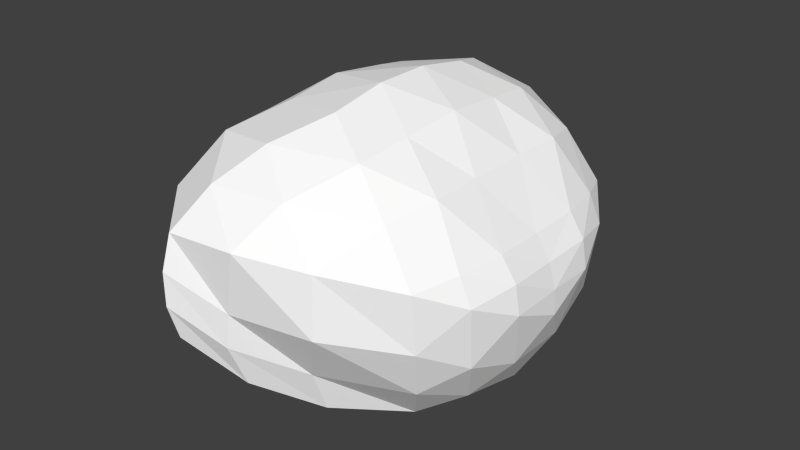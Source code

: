 # Source: mother2.blend  (saved by Blender 2.70.5; exported with 4.5.12 LTS)
import bpy
from mathutils import Matrix  # noqa: F401  (used for matrix-valued properties, if any)

bpy.ops.wm.read_factory_settings(use_empty=True)
scene = bpy.context.scene
scene.name = 'Scene'

# ---- collections
col_collection_1 = bpy.data.collections.new('Collection 1'); scene.collection.children.link(col_collection_1)

# ---- materials (node trees are filled in below, after node groups)
mat_colobotmesh_mat_1 = bpy.data.materials.new('ColobotMesh_mat_1')
mat_colobotmesh_mat_1.alpha_threshold = 0.0
mat_colobotmesh_mat_1.use_transparent_shadow = False
mat_colobotmesh_mat_1.diffuse_color = (1.0, 1.0, 1.0, 1.0)
mat_colobotmesh_mat_1.specular_color = (0.0, 0.0, 0.0)
mat_colobotmesh_mat_1.roughness = 0.5

# ---- material node trees

# ---- world
world_world = bpy.data.worlds.new('World'); scene.world = world_world
world_world.color = (0.05088, 0.05088, 0.05088)
world_world.use_sun_shadow = False
world_world.sun_shadow_jitter_overblur = 0.0
world_world.cycles.sampling_method = 'MANUAL'
world_world.cycles.sample_map_resolution = 256

# ---- meshes
me_colobotmesh = bpy.data.meshes.new('ColobotMesh_')
me_colobotmesh.from_pydata([(6.303, -5.734, -2.913), (6.303, -5.734, 3.396), (0.8455, -5.484, 0.2418), (3.101, 3.958, 3.396), (3.101, 3.958, -2.913), (-3.351, 0.5061, 0.2418), (7.697, 0.1016, 5.346), (0.6442, 0.9259, 8.204), (9.406, -2.282, 0.2418), (7.697, 0.1016, -4.862), (0.6442, 0.9259, -7.72), (8.559, 0.3599, 0.2418), (0.6442, -2.799, -7.72), (0.6442, -2.799, 8.204), (5.44, 0.6881, 7.029), (3.089, 0.9628, 7.982), (0.3272, 3.462, 2.483), (-1.824, 2.311, 1.432), (0.479, -5.119, 3.497), (0.4119, -4.224, 6.151), (2.172, 3.33, -4.952), (1.353, 2.319, -6.555), (8.747, -0.666, 3.857), (9.316, -1.461, 2.156), (7.755, -4.916, 2.492), (8.789, -3.766, 1.441), (2.172, 3.33, 5.436), (1.353, 2.319, 7.038), (5.44, 0.6881, -6.545), (3.089, 0.9629, -7.498), (4.963, 3.118, 4.426), (6.495, 1.833, 5.075), (0.5484, -0.3275, -8.043), (0.5484, -1.569, -8.043), (4.408, -3.651, -5.68), (2.521, -1.431, -7.283), (4.963, 3.118, -3.942), (6.495, 1.833, -4.592), (7.239, -4.006, 4.503), (7.704, -2.06, 5.153), (8.296, 0.3219, 3.855), (8.584, 0.4079, 2.154), (9.361, -1.375, 0.2417), (9.079, -0.4944, 0.2417), (7.239, -4.006, -4.019), (7.704, -2.06, -4.669), (0.3272, 3.462, -2.0), (-1.824, 2.312, -0.9481), (0.4789, -5.119, -3.013), (0.4119, -4.224, -5.667), (-2.663, 1.029, -3.038), (-1.331, 1.169, -5.692), (4.517, -6.271, 2.537), (2.698, -6.188, 1.485), (-1.363, -3.674, 0.2418), (-2.762, -1.677, 0.2418), (-2.663, 1.029, 3.521), (-1.331, 1.169, 6.175), (3.121, 4.335, 1.293), (3.121, 4.335, -0.8097), (8.296, 0.3219, -3.372), (8.584, 0.4079, -1.671), (7.755, -4.916, -2.009), (8.789, -3.766, -0.9574), (4.419, -5.226, 5.574), (2.532, -4.248, 7.177), (0.5484, -0.3275, 8.526), (0.5484, -1.569, 8.526), (4.517, -6.271, -2.053), (2.698, -6.188, -1.002), (-2.768, -0.8604, 3.66), (-1.437, -1.962, 6.314), (9.316, -1.461, -1.672), (8.747, -0.666, -3.373), (-2.768, -0.8604, -3.176), (-1.437, -1.962, -5.831), (6.564, -6.255, -0.8097), (6.564, -6.255, 1.293), (4.419, -5.226, -5.091), (2.532, -4.248, -6.693), (5.177, 3.384, -1.985), (6.996, 2.185, -0.9338), (5.177, 3.384, 2.469), (6.996, 2.185, 1.417), (4.408, -3.651, 6.163), (2.521, -1.431, 7.766), (4.568, -6.679, 0.2418), (0.2212, 3.721, 0.2417), (3.911, 2.308, 6.586), (8.551, -3.015, 3.476), (8.551, -3.015, -2.993), (3.911, 2.308, -6.103), (-0.5586, 2.817, 4.648), (5.477, -1.483, 7.166), (8.034, -5.199, 0.2417), (5.477, -1.483, -6.683), (-0.5586, 2.817, -4.165), (7.045, 2.165, 3.341), (9.139, -0.4365, 2.15), (9.139, -0.4365, -1.666), (7.045, 2.165, -2.858), (5.261, 3.613, 0.2417), (-1.574, -0.3747, -5.982), (-1.691, -3.221, -3.351), (-1.574, -0.3747, 6.466), (-1.691, -3.221, 3.835), (2.367, -2.701, -7.295), (2.367, -2.701, 7.778), (2.442, -5.542, 4.79), (2.347, -5.661, -4.164)], [], [(0, 76, 68), (3, 58, 16), (6, 31, 14), (8, 23, 25), (9, 73, 45), (4, 36, 20), (5, 56, 17), (7, 85, 15), (1, 77, 24), (0, 34, 44), (10, 51, 21), (3, 30, 82), (6, 22, 40), (8, 72, 42), (9, 37, 60), (4, 59, 80), (10, 32, 51), (2, 54, 48), (13, 67, 71), (5, 55, 70), (0, 78, 34), (13, 65, 67), (2, 53, 18), (12, 79, 49), (69, 53, 2), (68, 86, 69), (69, 86, 53), (86, 52, 53), (68, 76, 86), (76, 77, 86), (86, 77, 52), (77, 1, 52), (17, 47, 5), (16, 87, 17), (17, 87, 47), (87, 46, 47), (16, 58, 87), (58, 59, 87), (87, 59, 46), (59, 4, 46), (15, 27, 7), (14, 88, 15), (15, 88, 27), (88, 26, 27), (14, 31, 88), (31, 30, 88), (88, 30, 26), (30, 3, 26), (24, 38, 1), (25, 89, 24), (24, 89, 38), (89, 39, 38), (25, 23, 89), (23, 22, 89), (89, 22, 39), (22, 6, 39), (44, 62, 0), (45, 90, 44), (44, 90, 62), (90, 63, 62), (45, 73, 90), (73, 72, 90), (90, 72, 63), (72, 8, 63), (21, 29, 10), (20, 91, 21), (21, 91, 29), (91, 28, 29), (20, 36, 91), (36, 37, 91), (91, 37, 28), (37, 9, 28), (16, 26, 3), (17, 92, 16), (16, 92, 26), (92, 27, 26), (17, 56, 92), (56, 57, 92), (92, 57, 27), (57, 7, 27), (14, 39, 6), (15, 93, 14), (14, 93, 39), (93, 38, 39), (15, 85, 93), (85, 84, 93), (93, 84, 38), (84, 1, 38), (25, 63, 8), (24, 94, 25), (25, 94, 63), (94, 62, 63), (24, 77, 94), (77, 76, 94), (94, 76, 62), (76, 0, 62), (45, 28, 9), (44, 95, 45), (45, 95, 28), (95, 29, 28), (44, 34, 95), (34, 35, 95), (95, 35, 29), (35, 10, 29), (20, 46, 4), (21, 96, 20), (20, 96, 46), (96, 47, 46), (21, 51, 96), (51, 50, 96), (96, 50, 47), (50, 5, 47), (83, 41, 11), (82, 97, 83), (83, 97, 41), (97, 40, 41), (82, 30, 97), (30, 31, 97), (97, 31, 40), (31, 6, 40), (41, 43, 11), (40, 98, 41), (41, 98, 43), (98, 42, 43), (40, 22, 98), (22, 23, 98), (98, 23, 42), (23, 8, 42), (43, 61, 11), (42, 99, 43), (43, 99, 61), (99, 60, 61), (42, 72, 99), (72, 73, 99), (99, 73, 60), (73, 9, 60), (61, 81, 11), (60, 100, 61), (61, 100, 81), (100, 80, 81), (60, 37, 100), (37, 36, 100), (100, 36, 80), (36, 4, 80), (81, 83, 11), (80, 101, 81), (81, 101, 83), (101, 82, 83), (80, 59, 101), (59, 58, 101), (101, 58, 82), (58, 3, 82), (50, 74, 5), (51, 102, 50), (50, 102, 74), (102, 75, 74), (51, 32, 102), (32, 33, 102), (102, 33, 75), (33, 12, 75), (49, 75, 12), (48, 103, 49), (49, 103, 75), (103, 74, 75), (48, 54, 103), (54, 55, 103), (103, 55, 74), (55, 5, 74), (70, 56, 5), (71, 104, 70), (70, 104, 56), (104, 57, 56), (71, 67, 104), (67, 66, 104), (104, 66, 57), (66, 7, 57), (71, 19, 13), (70, 105, 71), (71, 105, 19), (105, 18, 19), (70, 55, 105), (55, 54, 105), (105, 54, 18), (54, 2, 18), (35, 32, 10), (34, 106, 35), (35, 106, 32), (106, 33, 32), (34, 78, 106), (78, 79, 106), (106, 79, 33), (79, 12, 33), (66, 85, 7), (67, 107, 66), (66, 107, 85), (107, 84, 85), (67, 65, 107), (65, 64, 107), (107, 64, 84), (64, 1, 84), (19, 65, 13), (18, 108, 19), (19, 108, 65), (108, 64, 65), (18, 53, 108), (53, 52, 108), (108, 52, 64), (52, 1, 64), (48, 69, 2), (49, 109, 48), (48, 109, 69), (109, 68, 69), (49, 79, 109), (79, 78, 109), (109, 78, 68), (78, 0, 68)])
_uv = me_colobotmesh.uv_layers.new(name='UV_1')
_uv.uv.foreach_set('vector', [0.1882, 0.252, 0.1882, 0.252, 0.1531, 0.2541, 0.1264, 0.498, 0.1264, 0.498, 0.08494, 0.4688, 0.2151, 0.4001, 0.1855, 0.4328, 0.1697, 0.4071, 0.248, 0.3396, 0.2371, 0.3598, 0.2281, 0.3104, 0.2151, 0.4001, 0.2261, 0.38, 0.2061, 0.3507, 0.1264, 0.498, 0.156, 0.4654, 0.1106, 0.4724, 0.001953, 0.4104, 0.02765, 0.4139, 0.04344, 0.4396, 0.07903, 0.4211, 0.1154, 0.3647, 0.1244, 0.4141, 0.1882, 0.252, 0.1882, 0.252, 0.2081, 0.2812, 0.1882, 0.252, 0.1518, 0.3083, 0.1972, 0.3013, 0.07903, 0.4211, 0.05334, 0.4175, 0.09483, 0.4467, 0.1264, 0.498, 0.156, 0.4654, 0.1615, 0.4676, 0.2151, 0.4001, 0.2261, 0.38, 0.2206, 0.4023, 0.248, 0.3396, 0.2371, 0.3598, 0.2426, 0.362, 0.2151, 0.4001, 0.1855, 0.4328, 0.2206, 0.4023, 0.1264, 0.498, 0.1264, 0.498, 0.1615, 0.4676, 0.07903, 0.4211, 0.07903, 0.3895, 0.05334, 0.4175, 0.08291, 0.2583, 0.05593, 0.309, 0.08162, 0.281, 0.07903, 0.3265, 0.07903, 0.358, 0.05334, 0.3544, 0.001953, 0.4104, 0.02894, 0.3597, 0.02765, 0.3824, 0.1882, 0.252, 0.1518, 0.2768, 0.1518, 0.3083, 0.07903, 0.3265, 0.1154, 0.3016, 0.07903, 0.358, 0.08291, 0.2583, 0.118, 0.2562, 0.08162, 0.281, 0.07903, 0.3265, 0.1154, 0.3016, 0.08032, 0.3038, 0.118, 0.2562, 0.118, 0.2562, 0.08291, 0.2583, 0.1531, 0.2541, 0.1531, 0.2541, 0.118, 0.2562, 0.118, 0.2562, 0.1531, 0.2541, 0.118, 0.2562, 0.1531, 0.2541, 0.1531, 0.2541, 0.118, 0.2562, 0.1531, 0.2541, 0.1882, 0.252, 0.1531, 0.2541, 0.1882, 0.252, 0.1882, 0.252, 0.1531, 0.2541, 0.1531, 0.2541, 0.1882, 0.252, 0.1531, 0.2541, 0.1882, 0.252, 0.1882, 0.252, 0.1531, 0.2541, 0.04344, 0.4396, 0.04344, 0.4396, 0.001953, 0.4104, 0.08494, 0.4688, 0.08494, 0.4688, 0.04344, 0.4396, 0.04344, 0.4396, 0.08494, 0.4688, 0.04344, 0.4396, 0.08494, 0.4688, 0.08494, 0.4688, 0.04344, 0.4396, 0.08494, 0.4688, 0.1264, 0.498, 0.08494, 0.4688, 0.1264, 0.498, 0.1264, 0.498, 0.08494, 0.4688, 0.08494, 0.4688, 0.1264, 0.498, 0.08494, 0.4688, 0.1264, 0.498, 0.1264, 0.498, 0.08494, 0.4688, 0.1244, 0.4141, 0.09483, 0.4467, 0.07903, 0.4211, 0.1697, 0.4071, 0.1402, 0.4397, 0.1244, 0.4141, 0.1244, 0.4141, 0.1402, 0.4397, 0.09483, 0.4467, 0.1402, 0.4397, 0.1106, 0.4724, 0.09483, 0.4467, 0.1697, 0.4071, 0.1855, 0.4328, 0.1402, 0.4397, 0.1855, 0.4328, 0.156, 0.4654, 0.1402, 0.4397, 0.1402, 0.4397, 0.156, 0.4654, 0.1106, 0.4724, 0.156, 0.4654, 0.1264, 0.498, 0.1106, 0.4724, 0.2081, 0.2812, 0.1972, 0.3013, 0.1882, 0.252, 0.2281, 0.3104, 0.2171, 0.3306, 0.2081, 0.2812, 0.2081, 0.2812, 0.2171, 0.3306, 0.1972, 0.3013, 0.2171, 0.3306, 0.2061, 0.3507, 0.1972, 0.3013, 0.2281, 0.3104, 0.2371, 0.3598, 0.2171, 0.3306, 0.2371, 0.3598, 0.2261, 0.38, 0.2171, 0.3306, 0.2171, 0.3306, 0.2261, 0.38, 0.2061, 0.3507, 0.2261, 0.38, 0.2151, 0.4001, 0.2061, 0.3507, 0.1972, 0.3013, 0.2081, 0.2812, 0.1882, 0.252, 0.2061, 0.3507, 0.2171, 0.3306, 0.1972, 0.3013, 0.1972, 0.3013, 0.2171, 0.3306, 0.2081, 0.2812, 0.2171, 0.3306, 0.2281, 0.3104, 0.2081, 0.2812, 0.2061, 0.3507, 0.2261, 0.38, 0.2171, 0.3306, 0.2261, 0.38, 0.2371, 0.3598, 0.2171, 0.3306, 0.2171, 0.3306, 0.2371, 0.3598, 0.2281, 0.3104, 0.2371, 0.3598, 0.248, 0.3396, 0.2281, 0.3104, 0.09483, 0.4467, 0.1244, 0.4141, 0.07903, 0.4211, 0.1106, 0.4724, 0.1402, 0.4397, 0.09483, 0.4467, 0.09483, 0.4467, 0.1402, 0.4397, 0.1244, 0.4141, 0.1402, 0.4397, 0.1697, 0.4071, 0.1244, 0.4141, 0.1106, 0.4724, 0.156, 0.4654, 0.1402, 0.4397, 0.156, 0.4654, 0.1855, 0.4328, 0.1402, 0.4397, 0.1402, 0.4397, 0.1855, 0.4328, 0.1697, 0.4071, 0.1855, 0.4328, 0.2151, 0.4001, 0.1697, 0.4071, 0.08494, 0.4688, 0.1106, 0.4724, 0.1264, 0.498, 0.04344, 0.4396, 0.06914, 0.4432, 0.08494, 0.4688, 0.08494, 0.4688, 0.06914, 0.4432, 0.1106, 0.4724, 0.06914, 0.4432, 0.09483, 0.4467, 0.1106, 0.4724, 0.04344, 0.4396, 0.02765, 0.4139, 0.06914, 0.4432, 0.02765, 0.4139, 0.05334, 0.4175, 0.06914, 0.4432, 0.06914, 0.4432, 0.05334, 0.4175, 0.09483, 0.4467, 0.05334, 0.4175, 0.07903, 0.4211, 0.09483, 0.4467, 0.1697, 0.4071, 0.2061, 0.3507, 0.2151, 0.4001, 0.1244, 0.4141, 0.1608, 0.3577, 0.1697, 0.4071, 0.1697, 0.4071, 0.1608, 0.3577, 0.2061, 0.3507, 0.1608, 0.3577, 0.1972, 0.3013, 0.2061, 0.3507, 0.1244, 0.4141, 0.1154, 0.3647, 0.1608, 0.3577, 0.1154, 0.3647, 0.1518, 0.3083, 0.1608, 0.3577, 0.1608, 0.3577, 0.1518, 0.3083, 0.1972, 0.3013, 0.1518, 0.3083, 0.1882, 0.252, 0.1972, 0.3013, 0.2281, 0.3104, 0.2281, 0.3104, 0.248, 0.3396, 0.2081, 0.2812, 0.2081, 0.2812, 0.2281, 0.3104, 0.2281, 0.3104, 0.2081, 0.2812, 0.2281, 0.3104, 0.2081, 0.2812, 0.2081, 0.2812, 0.2281, 0.3104, 0.2081, 0.2812, 0.1882, 0.252, 0.2081, 0.2812, 0.1882, 0.252, 0.1882, 0.252, 0.2081, 0.2812, 0.2081, 0.2812, 0.1882, 0.252, 0.2081, 0.2812, 0.1882, 0.252, 0.1882, 0.252, 0.2081, 0.2812, 0.2061, 0.3507, 0.1697, 0.4071, 0.2151, 0.4001, 0.1972, 0.3013, 0.1608, 0.3577, 0.2061, 0.3507, 0.2061, 0.3507, 0.1608, 0.3577, 0.1697, 0.4071, 0.1608, 0.3577, 0.1244, 0.4141, 0.1697, 0.4071, 0.1972, 0.3013, 0.1518, 0.3083, 0.1608, 0.3577, 0.1518, 0.3083, 0.1154, 0.3647, 0.1608, 0.3577, 0.1608, 0.3577, 0.1154, 0.3647, 0.1244, 0.4141, 0.1154, 0.3647, 0.07903, 0.4211, 0.1244, 0.4141, 0.1106, 0.4724, 0.08494, 0.4688, 0.1264, 0.498, 0.09483, 0.4467, 0.06914, 0.4432, 0.1106, 0.4724, 0.1106, 0.4724, 0.06914, 0.4432, 0.08494, 0.4688, 0.06914, 0.4432, 0.04344, 0.4396, 0.08494, 0.4688, 0.09483, 0.4467, 0.05334, 0.4175, 0.06914, 0.4432, 0.05334, 0.4175, 0.02765, 0.4139, 0.06914, 0.4432, 0.06914, 0.4432, 0.02765, 0.4139, 0.04344, 0.4396, 0.02765, 0.4139, 0.001953, 0.4104, 0.04344, 0.4396, 0.1966, 0.4371, 0.2262, 0.4045, 0.2317, 0.4067, 0.1615, 0.4676, 0.1911, 0.435, 0.1966, 0.4371, 0.1966, 0.4371, 0.1911, 0.435, 0.2262, 0.4045, 0.1911, 0.435, 0.2206, 0.4023, 0.2262, 0.4045, 0.1615, 0.4676, 0.156, 0.4654, 0.1911, 0.435, 0.156, 0.4654, 0.1855, 0.4328, 0.1911, 0.435, 0.1911, 0.435, 0.1855, 0.4328, 0.2206, 0.4023, 0.1855, 0.4328, 0.2151, 0.4001, 0.2206, 0.4023, 0.2262, 0.4045, 0.2372, 0.3843, 0.2317, 0.4067, 0.2206, 0.4023, 0.2316, 0.3821, 0.2262, 0.4045, 0.2262, 0.4045, 0.2316, 0.3821, 0.2372, 0.3843, 0.2316, 0.3821, 0.2426, 0.362, 0.2372, 0.3843, 0.2206, 0.4023, 0.2261, 0.38, 0.2316, 0.3821, 0.2261, 0.38, 0.2371, 0.3598, 0.2316, 0.3821, 0.2316, 0.3821, 0.2371, 0.3598, 0.2426, 0.362, 0.2371, 0.3598, 0.248, 0.3396, 0.2426, 0.362, 0.2372, 0.3843, 0.2262, 0.4045, 0.2317, 0.4067, 0.2426, 0.362, 0.2316, 0.3821, 0.2372, 0.3843, 0.2372, 0.3843, 0.2316, 0.3821, 0.2262, 0.4045, 0.2316, 0.3821, 0.2206, 0.4023, 0.2262, 0.4045, 0.2426, 0.362, 0.2371, 0.3598, 0.2316, 0.3821, 0.2371, 0.3598, 0.2261, 0.38, 0.2316, 0.3821, 0.2316, 0.3821, 0.2261, 0.38, 0.2206, 0.4023, 0.2261, 0.38, 0.2151, 0.4001, 0.2206, 0.4023, 0.2262, 0.4045, 0.1966, 0.4371, 0.2317, 0.4067, 0.2206, 0.4023, 0.1911, 0.435, 0.2262, 0.4045, 0.2262, 0.4045, 0.1911, 0.435, 0.1966, 0.4371, 0.1911, 0.435, 0.1615, 0.4676, 0.1966, 0.4371, 0.2206, 0.4023, 0.1855, 0.4328, 0.1911, 0.435, 0.1855, 0.4328, 0.156, 0.4654, 0.1911, 0.435, 0.1911, 0.435, 0.156, 0.4654, 0.1615, 0.4676, 0.156, 0.4654, 0.1264, 0.498, 0.1615, 0.4676, 0.1966, 0.4371, 0.1966, 0.4371, 0.2317, 0.4067, 0.1615, 0.4676, 0.1615, 0.4676, 0.1966, 0.4371, 0.1966, 0.4371, 0.1615, 0.4676, 0.1966, 0.4371, 0.1615, 0.4676, 0.1615, 0.4676, 0.1966, 0.4371, 0.1615, 0.4676, 0.1264, 0.498, 0.1615, 0.4676, 0.1264, 0.498, 0.1264, 0.498, 0.1615, 0.4676, 0.1615, 0.4676, 0.1264, 0.498, 0.1615, 0.4676, 0.1264, 0.498, 0.1264, 0.498, 0.1615, 0.4676, 0.02765, 0.4139, 0.02765, 0.3824, 0.001953, 0.4104, 0.05334, 0.4175, 0.05334, 0.386, 0.02765, 0.4139, 0.02765, 0.4139, 0.05334, 0.386, 0.02765, 0.3824, 0.05334, 0.386, 0.05334, 0.3544, 0.02765, 0.3824, 0.05334, 0.4175, 0.07903, 0.3895, 0.05334, 0.386, 0.07903, 0.3895, 0.07903, 0.358, 0.05334, 0.386, 0.05334, 0.386, 0.07903, 0.358, 0.05334, 0.3544, 0.07903, 0.358, 0.07903, 0.3265, 0.05334, 0.3544, 0.08032, 0.3038, 0.05334, 0.3544, 0.07903, 0.3265, 0.08162, 0.281, 0.05463, 0.3317, 0.08032, 0.3038, 0.08032, 0.3038, 0.05463, 0.3317, 0.05334, 0.3544, 0.05463, 0.3317, 0.02765, 0.3824, 0.05334, 0.3544, 0.08162, 0.281, 0.05593, 0.309, 0.05463, 0.3317, 0.05593, 0.309, 0.02894, 0.3597, 0.05463, 0.3317, 0.05463, 0.3317, 0.02894, 0.3597, 0.02765, 0.3824, 0.02894, 0.3597, 0.001953, 0.4104, 0.02765, 0.3824, 0.02765, 0.3824, 0.02765, 0.4139, 0.001953, 0.4104, 0.05334, 0.3544, 0.05334, 0.386, 0.02765, 0.3824, 0.02765, 0.3824, 0.05334, 0.386, 0.02765, 0.4139, 0.05334, 0.386, 0.05334, 0.4175, 0.02765, 0.4139, 0.05334, 0.3544, 0.07903, 0.358, 0.05334, 0.386, 0.07903, 0.358, 0.07903, 0.3895, 0.05334, 0.386, 0.05334, 0.386, 0.07903, 0.3895, 0.05334, 0.4175, 0.07903, 0.3895, 0.07903, 0.4211, 0.05334, 0.4175, 0.05334, 0.3544, 0.08032, 0.3038, 0.07903, 0.3265, 0.02765, 0.3824, 0.05463, 0.3317, 0.05334, 0.3544, 0.05334, 0.3544, 0.05463, 0.3317, 0.08032, 0.3038, 0.05463, 0.3317, 0.08162, 0.281, 0.08032, 0.3038, 0.02765, 0.3824, 0.02894, 0.3597, 0.05463, 0.3317, 0.02894, 0.3597, 0.05593, 0.309, 0.05463, 0.3317, 0.05463, 0.3317, 0.05593, 0.309, 0.08162, 0.281, 0.05593, 0.309, 0.08291, 0.2583, 0.08162, 0.281, 0.1154, 0.3647, 0.07903, 0.3895, 0.07903, 0.4211, 0.1518, 0.3083, 0.1154, 0.3332, 0.1154, 0.3647, 0.1154, 0.3647, 0.1154, 0.3332, 0.07903, 0.3895, 0.1154, 0.3332, 0.07903, 0.358, 0.07903, 0.3895, 0.1518, 0.3083, 0.1518, 0.2768, 0.1154, 0.3332, 0.1518, 0.2768, 0.1154, 0.3016, 0.1154, 0.3332, 0.1154, 0.3332, 0.1154, 0.3016, 0.07903, 0.358, 0.1154, 0.3016, 0.07903, 0.3265, 0.07903, 0.358, 0.07903, 0.3895, 0.1154, 0.3647, 0.07903, 0.4211, 0.07903, 0.358, 0.1154, 0.3332, 0.07903, 0.3895, 0.07903, 0.3895, 0.1154, 0.3332, 0.1154, 0.3647, 0.1154, 0.3332, 0.1518, 0.3083, 0.1154, 0.3647, 0.07903, 0.358, 0.1154, 0.3016, 0.1154, 0.3332, 0.1154, 0.3016, 0.1518, 0.2768, 0.1154, 0.3332, 0.1154, 0.3332, 0.1518, 0.2768, 0.1518, 0.3083, 0.1518, 0.2768, 0.1882, 0.252, 0.1518, 0.3083, 0.08032, 0.3038, 0.1154, 0.3016, 0.07903, 0.3265, 0.08162, 0.281, 0.1167, 0.2789, 0.08032, 0.3038, 0.08032, 0.3038, 0.1167, 0.2789, 0.1154, 0.3016, 0.1167, 0.2789, 0.1518, 0.2768, 0.1154, 0.3016, 0.08162, 0.281, 0.118, 0.2562, 0.1167, 0.2789, 0.118, 0.2562, 0.1531, 0.2541, 0.1167, 0.2789, 0.1167, 0.2789, 0.1531, 0.2541, 0.1518, 0.2768, 0.1531, 0.2541, 0.1882, 0.252, 0.1518, 0.2768, 0.08162, 0.281, 0.118, 0.2562, 0.08291, 0.2583, 0.08032, 0.3038, 0.1167, 0.2789, 0.08162, 0.281, 0.08162, 0.281, 0.1167, 0.2789, 0.118, 0.2562, 0.1167, 0.2789, 0.1531, 0.2541, 0.118, 0.2562, 0.08032, 0.3038, 0.1154, 0.3016, 0.1167, 0.2789, 0.1154, 0.3016, 0.1518, 0.2768, 0.1167, 0.2789, 0.1167, 0.2789, 0.1518, 0.2768, 0.1531, 0.2541, 0.1518, 0.2768, 0.1882, 0.252, 0.1531, 0.2541])
me_colobotmesh.materials.append(mat_colobotmesh_mat_1)
me_colobotmesh.use_remesh_preserve_volume = False
me_colobotmesh.use_remesh_preserve_attributes = False
me_colobotmesh.use_mirror_vertex_groups = False
me_colobotmesh.update()

# ---- objects
ob_colobotmesh_1 = bpy.data.objects.new('ColobotMesh_1', me_colobotmesh)

# ---- transforms, parenting, visibility, modifiers, constraints
ob_colobotmesh_1.location = (0.0, 0.0, 0.0)
ob_colobotmesh_1.rotation_euler = (1.571, 0.0, 0.0)
ob_colobotmesh_1.lineart.crease_threshold = 0.0

# ---- collection membership
col_collection_1.objects.link(ob_colobotmesh_1)

# ---- scene / render settings (as saved in the file)
scene.frame_start = 1; scene.frame_end = 250; scene.frame_set(1)
scene.render.engine = 'BLENDER_EEVEE_NEXT'
scene.render.resolution_percentage = 50
scene.render.dither_intensity = 0.0
scene.cycles.use_denoising = False
scene.cycles.samples = 10
scene.cycles.sampling_pattern = 'TABULATED_SOBOL'
scene.cycles.light_sampling_threshold = 0.0
scene.cycles.use_adaptive_sampling = False
scene.cycles.use_light_tree = False
scene.cycles.blur_glossy = 0.0
scene.cycles.volume_bounces = 1
scene.cycles.pixel_filter_type = 'GAUSSIAN'
scene.cycles.sample_clamp_indirect = 0.0
scene.view_settings.view_transform = 'Standard'
bpy.context.view_layer.update()

# ---- added for rendering (the .blend has no active camera and no usable light): camera, sun
cam_auto = bpy.data.cameras.new('AutoCamera')
cam_auto.lens = 50.0
cam_auto.sensor_width = 36.0
cam_auto.clip_end = 1000.0
ob_auto_camera = bpy.data.objects.new('AutoCamera', cam_auto)
scene.collection.objects.link(ob_auto_camera)
ob_auto_camera.location = (24.8937, -26.4816, 16.321)
ob_auto_camera.rotation_euler = (1.09748, -7.21219e-08, 0.694738)
scene.camera = ob_auto_camera
light_auto_sun = bpy.data.lights.new('AutoSun', 'SUN')
light_auto_sun.energy = 3.0
light_auto_sun.angle = 0.0523599
ob_auto_sun = bpy.data.objects.new('AutoSun', light_auto_sun)
scene.collection.objects.link(ob_auto_sun)
ob_auto_sun.rotation_euler = (0.872665, 0.174533, 0.523599)
bpy.context.view_layer.update()
